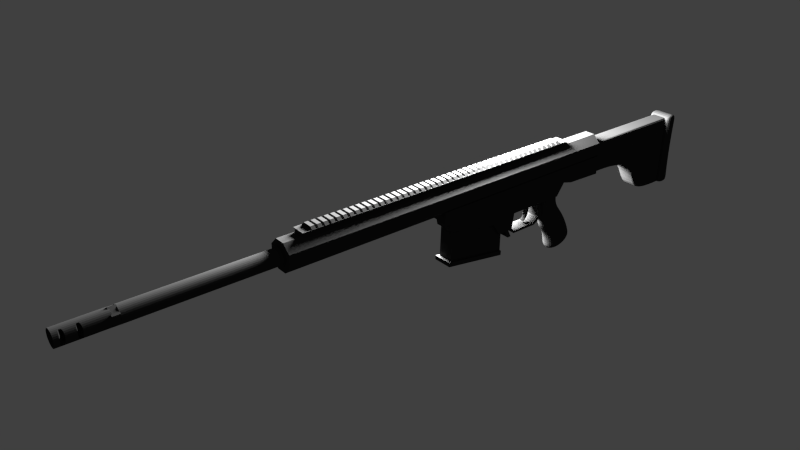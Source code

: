 # Source: m98b.blend  (saved by Blender 2.67.0; exported with 4.5.12 LTS)
import bpy
from mathutils import Matrix  # noqa: F401  (used for matrix-valued properties, if any)

bpy.ops.wm.read_factory_settings(use_empty=True)
scene = bpy.context.scene
scene.name = 'Scene'

# ---- collections
col_collection_1 = bpy.data.collections.new('Collection 1'); scene.collection.children.link(col_collection_1)

# ---- materials (node trees are filled in below, after node groups)
mat_body = bpy.data.materials.new('Body')
mat_body.alpha_threshold = 0.0
mat_body.use_transparent_shadow = False
mat_body.diffuse_color = (0.03106, 0.03106, 0.03106, 1.0)
mat_body.roughness = 0.5
mat_body.specular_intensity = 0.3008
mat_body.line_color = (0.0, 0.0, 0.0, 1.0)

# ---- material node trees

# ---- world
world_world = bpy.data.worlds.new('World'); scene.world = world_world
world_world.color = (0.05088, 0.05088, 0.05088)
world_world.use_sun_shadow = False
world_world.sun_shadow_jitter_overblur = 0.0
world_world.cycles.sampling_method = 'MANUAL'
world_world.cycles.sample_map_resolution = 256

# ---- cameras
cam_camera = bpy.data.cameras.new('Camera')
cam_camera.clip_end = 100.0
cam_camera.lens = 35.0
cam_camera.sensor_width = 32.0
cam_camera.sensor_height = 18.0
cam_camera.ortho_scale = 7.314
cam_camera.dof.focus_distance = 0.0
cam_camera.dof.aperture_fstop = 128.0

# ---- lights
light_lamp = bpy.data.lights.new('Lamp', 'POINT')
light_lamp.transmission_factor = 0.0
light_lamp.cutoff_distance = 30.0
light_lamp.energy = 374.0
light_lamp.shadow_buffer_clip_start = 1.001
light_lamp.shadow_soft_size = 0.1
light_lamp.shadow_maximum_resolution = 0.006
light_lamp.use_absolute_resolution = True
light_lamp.cycles.use_multiple_importance_sampling = False

# ---- meshes
me_plane_005 = bpy.data.meshes.new('Plane.005')
me_plane_005.from_pydata([], [], [])
me_plane_005.use_remesh_preserve_volume = False
me_plane_005.use_remesh_preserve_attributes = False
me_plane_005.use_mirror_vertex_groups = False
me_plane_005.update()
me_plane_004 = bpy.data.meshes.new('Plane.004')
me_plane_004.from_pydata([], [], [])
me_plane_004.use_remesh_preserve_volume = False
me_plane_004.use_remesh_preserve_attributes = False
me_plane_004.use_mirror_vertex_groups = False
me_plane_004.update()
me_cube_010 = bpy.data.meshes.new('Cube.010')
me_cube_010.from_pydata([(-5.952, 2.765, -9.615), (-5.952, 4.602, -9.615), (-2.341, 0.8951, -2.292), (-2.341, -1.344, -2.292), (-5.952, 2.765, -8.19), (-5.952, 4.602, -8.19), (-2.952, 0.8951, -1.945), (-2.952, -1.344, -1.945), (-7.196, 3.639, -6.799), (-7.726, 3.639, -6.96), (-8.215, 3.639, -7.221), (-8.643, 3.639, -7.572), (-8.994, 3.639, -8.0), (-9.255, 3.639, -8.489), (-9.416, 3.639, -9.019), (-9.47, 3.639, -9.57), (-9.416, 3.639, -10.12), (-9.255, 3.639, -10.65), (-8.994, 3.639, -11.14), (-8.643, 3.639, -11.57), (-8.215, 3.639, -11.92), (-7.726, 3.639, -12.18), (-7.196, 3.639, -12.34), (-7.186, 3.746, -6.799), (-7.705, 3.85, -6.96), (-8.184, 3.945, -7.221), (-8.604, 4.028, -7.572), (-8.949, 4.097, -8.0), (-9.205, 4.148, -8.489), (-9.363, 4.179, -9.019), (-9.416, 4.19, -9.57), (-9.363, 4.179, -10.12), (-9.205, 4.148, -10.65), (-8.949, 4.097, -11.14), (-8.604, 4.028, -11.57), (-8.184, 3.945, -11.92), (-7.705, 3.85, -12.18), (-7.186, 3.746, -12.34), (-7.154, 3.85, -6.799), (-7.644, 4.052, -6.96), (-8.095, 4.239, -7.221), (-8.491, 4.403, -7.572), (-8.815, 4.538, -8.0), (-9.056, 4.637, -8.489), (-9.205, 4.699, -9.019), (-9.255, 4.72, -9.57), (-9.205, 4.699, -10.12), (-9.056, 4.637, -10.65), (-8.815, 4.538, -11.14), (-8.491, 4.403, -11.57), (-8.095, 4.239, -11.92), (-7.644, 4.052, -12.18), (-7.154, 3.85, -12.34), (-7.103, 3.945, -6.799), (-7.544, 4.239, -6.96), (-7.95, 4.511, -7.221), (-8.306, 4.749, -7.572), (-8.598, 4.944, -8.0), (-8.815, 5.089, -8.489), (-8.949, 5.178, -9.019), (-8.994, 5.208, -9.57), (-8.949, 5.178, -10.12), (-8.815, 5.089, -10.65), (-8.598, 4.944, -11.14), (-8.306, 4.749, -11.57), (-7.95, 4.511, -11.92), (-7.544, 4.239, -12.18), (-7.103, 3.945, -12.34), (-7.035, 4.028, -6.799), (-7.409, 4.403, -6.96), (-7.755, 4.749, -7.221), (-8.058, 5.051, -7.572), (-8.306, 5.3, -8.0), (-8.491, 5.484, -8.489), (-8.604, 5.598, -9.019), (-8.643, 5.636, -9.57), (-8.604, 5.598, -10.12), (-8.491, 5.484, -10.65), (-8.306, 5.3, -11.14), (-8.058, 5.051, -11.57), (-7.755, 4.749, -11.92), (-7.409, 4.403, -12.18), (-7.035, 4.028, -12.34), (-6.951, 4.097, -6.799), (-7.246, 4.538, -6.96), (-7.517, 4.944, -7.221), (-7.755, 5.3, -7.572), (-7.95, 5.592, -8.0), (-8.095, 5.809, -8.489), (-8.184, 5.943, -9.019), (-8.215, 5.988, -9.57), (-8.184, 5.943, -10.12), (-8.095, 5.809, -10.65), (-7.95, 5.592, -11.14), (-7.755, 5.3, -11.57), (-7.517, 4.944, -11.92), (-7.246, 4.538, -12.18), (-6.951, 4.097, -12.34), (-6.856, 4.148, -6.799), (-7.059, 4.638, -6.96), (-7.246, 5.089, -7.221), (-7.409, 5.484, -7.572), (-7.544, 5.809, -8.0), (-7.644, 6.05, -8.489), (-7.705, 6.199, -9.019), (-7.726, 6.249, -9.57), (-7.705, 6.199, -10.12), (-7.644, 6.05, -10.65), (-7.544, 5.809, -11.14), (-7.409, 5.484, -11.57), (-7.246, 5.089, -11.92), (-7.059, 4.637, -12.18), (-6.856, 4.148, -12.34), (-6.752, 4.179, -6.799), (-6.856, 4.699, -6.96), (-6.951, 5.178, -7.221), (-7.035, 5.598, -7.572), (-7.103, 5.943, -8.0), (-7.154, 6.199, -8.489), (-7.186, 6.356, -9.019), (-7.196, 6.41, -9.57), (-7.186, 6.356, -10.12), (-7.154, 6.199, -10.65), (-7.103, 5.943, -11.14), (-7.035, 5.598, -11.57), (-6.951, 5.178, -11.92), (-6.856, 4.699, -12.18), (-6.752, 4.179, -12.34), (-6.645, 4.19, -6.799), (-6.645, 4.72, -6.96), (-6.645, 5.208, -7.221), (-6.645, 5.636, -7.572), (-6.645, 5.988, -8.0), (-6.645, 6.249, -8.489), (-6.645, 6.41, -9.019), (-6.645, 6.464, -9.57), (-6.645, 6.41, -10.12), (-6.645, 6.249, -10.65), (-6.645, 5.988, -11.14), (-6.645, 5.636, -11.57), (-6.645, 5.208, -11.92), (-6.645, 4.72, -12.18), (-6.645, 4.19, -12.34), (-6.537, 4.179, -6.799), (-6.434, 4.699, -6.96), (-6.339, 5.178, -7.221), (-6.255, 5.598, -7.572), (-6.187, 5.943, -8.0), (-6.136, 6.199, -8.489), (-6.104, 6.356, -9.019), (-6.094, 6.41, -9.57), (-6.104, 6.356, -10.12), (-6.136, 6.199, -10.65), (-6.187, 5.943, -11.14), (-6.255, 5.598, -11.57), (-6.339, 5.178, -11.92), (-6.434, 4.699, -12.18), (-6.537, 4.179, -12.34), (-6.434, 4.148, -6.799), (-6.231, 4.637, -6.96), (-6.044, 5.089, -7.221), (-5.88, 5.484, -7.572), (-5.746, 5.809, -8.0), (-5.646, 6.05, -8.489), (-5.584, 6.199, -9.019), (-5.564, 6.249, -9.57), (-5.584, 6.199, -10.12), (-5.646, 6.05, -10.65), (-5.746, 5.809, -11.14), (-5.88, 5.484, -11.57), (-6.044, 5.089, -11.92), (-6.231, 4.637, -12.18), (-6.434, 4.148, -12.34), (-6.339, 4.097, -6.799), (-6.044, 4.538, -6.96), (-5.773, 4.944, -7.221), (-5.535, 5.3, -7.572), (-5.34, 5.592, -8.0), (-5.195, 5.809, -8.489), (-5.105, 5.943, -9.019), (-5.075, 5.988, -9.57), (-5.105, 5.943, -10.12), (-5.195, 5.809, -10.65), (-5.34, 5.592, -11.14), (-5.535, 5.3, -11.57), (-5.773, 4.944, -11.92), (-6.044, 4.538, -12.18), (-6.339, 4.097, -12.34), (-6.255, 4.028, -6.799), (-5.88, 4.403, -6.96), (-5.535, 4.749, -7.221), (-5.232, 5.051, -7.572), (-4.984, 5.3, -8.0), (-4.799, 5.484, -8.489), (-4.685, 5.598, -9.019), (-4.647, 5.636, -9.57), (-4.685, 5.598, -10.12), (-4.799, 5.484, -10.65), (-4.984, 5.3, -11.14), (-5.232, 5.051, -11.57), (-5.535, 4.749, -11.92), (-5.88, 4.403, -12.18), (-6.255, 4.028, -12.34), (-6.187, 3.945, -6.799), (-5.746, 4.239, -6.96), (-5.34, 4.511, -7.221), (-4.984, 4.749, -7.572), (-4.692, 4.944, -8.0), (-4.475, 5.089, -8.489), (-4.341, 5.178, -9.019), (-4.296, 5.208, -9.57), (-4.341, 5.178, -10.12), (-4.475, 5.089, -10.65), (-4.692, 4.944, -11.14), (-4.984, 4.749, -11.57), (-5.34, 4.511, -11.92), (-5.746, 4.239, -12.18), (-6.187, 3.945, -12.34), (-6.136, 3.85, -6.799), (-5.646, 4.052, -6.96), (-5.195, 4.239, -7.221), (-4.799, 4.403, -7.572), (-4.475, 4.538, -8.0), (-4.233, 4.637, -8.489), (-4.085, 4.699, -9.019), (-4.035, 4.72, -9.57), (-4.085, 4.699, -10.12), (-4.233, 4.637, -10.65), (-4.475, 4.538, -11.14), (-4.799, 4.403, -11.57), (-5.195, 4.239, -11.92), (-5.646, 4.052, -12.18), (-6.136, 3.85, -12.34), (-6.104, 3.746, -6.799), (-5.584, 3.85, -6.96), (-5.105, 3.945, -7.221), (-4.685, 4.028, -7.572), (-4.341, 4.097, -8.0), (-4.085, 4.148, -8.489), (-3.927, 4.179, -9.019), (-3.874, 4.19, -9.57), (-3.927, 4.179, -10.12), (-4.085, 4.148, -10.65), (-4.341, 4.097, -11.14), (-4.685, 4.028, -11.57), (-5.105, 3.945, -11.92), (-5.584, 3.85, -12.18), (-6.104, 3.746, -12.34), (-6.094, 3.639, -6.799), (-5.564, 3.639, -6.96), (-5.075, 3.639, -7.221), (-4.647, 3.639, -7.572), (-4.296, 3.639, -8.0), (-4.035, 3.639, -8.489), (-3.874, 3.639, -9.019), (-3.82, 3.639, -9.57), (-3.874, 3.639, -10.12), (-4.035, 3.639, -10.65), (-4.296, 3.639, -11.14), (-4.647, 3.639, -11.57), (-5.075, 3.639, -11.92), (-5.564, 3.639, -12.18), (-6.094, 3.639, -12.34), (-6.104, 3.531, -6.799), (-5.584, 3.428, -6.96), (-5.105, 3.332, -7.221), (-4.685, 3.249, -7.572), (-4.341, 3.18, -8.0), (-4.085, 3.129, -8.489), (-3.927, 3.098, -9.019), (-3.874, 3.087, -9.57), (-3.927, 3.098, -10.12), (-4.085, 3.129, -10.65), (-4.341, 3.18, -11.14), (-4.685, 3.249, -11.57), (-5.105, 3.332, -11.92), (-5.584, 3.428, -12.18), (-6.104, 3.531, -12.34), (-6.136, 3.428, -6.799), (-5.646, 3.225, -6.96), (-5.195, 3.038, -7.221), (-4.799, 2.874, -7.572), (-4.475, 2.74, -8.0), (-4.233, 2.64, -8.489), (-4.085, 2.578, -9.019), (-4.035, 2.557, -9.57), (-4.085, 2.578, -10.12), (-4.233, 2.64, -10.65), (-4.475, 2.74, -11.14), (-4.799, 2.874, -11.57), (-5.195, 3.038, -11.92), (-5.646, 3.225, -12.18), (-6.136, 3.428, -12.34), (-6.187, 3.332, -6.799), (-5.746, 3.038, -6.96), (-5.34, 2.767, -7.221), (-4.984, 2.529, -7.572), (-4.692, 2.333, -8.0), (-4.475, 2.188, -8.489), (-4.341, 2.099, -9.019), (-4.296, 2.069, -9.57), (-4.341, 2.099, -10.12), (-4.475, 2.188, -10.65), (-4.692, 2.333, -11.14), (-4.984, 2.529, -11.57), (-5.34, 2.767, -11.92), (-5.746, 3.038, -12.18), (-6.187, 3.332, -12.34), (-6.255, 3.249, -6.799), (-5.88, 2.874, -6.96), (-5.535, 2.529, -7.221), (-5.232, 2.226, -7.572), (-4.984, 1.977, -8.0), (-4.799, 1.793, -8.489), (-4.685, 1.679, -9.019), (-4.647, 1.641, -9.57), (-4.685, 1.679, -10.12), (-4.799, 1.793, -10.65), (-4.984, 1.977, -11.14), (-5.232, 2.226, -11.57), (-5.535, 2.529, -11.92), (-5.88, 2.874, -12.18), (-6.255, 3.249, -12.34), (-6.339, 3.18, -6.799), (-6.044, 2.74, -6.96), (-5.773, 2.333, -7.221), (-5.535, 1.977, -7.572), (-5.34, 1.685, -8.0), (-5.195, 1.468, -8.489), (-5.105, 1.335, -9.019), (-5.075, 1.289, -9.57), (-5.105, 1.335, -10.12), (-5.195, 1.468, -10.65), (-5.34, 1.685, -11.14), (-5.535, 1.977, -11.57), (-5.773, 2.333, -11.92), (-6.044, 2.74, -12.18), (-6.339, 3.18, -12.34), (-6.645, 3.639, -12.4), (-6.434, 3.129, -6.799), (-6.231, 2.64, -6.96), (-6.044, 2.188, -7.221), (-5.88, 1.793, -7.572), (-5.746, 1.468, -8.0), (-5.646, 1.227, -8.489), (-5.584, 1.078, -9.019), (-5.564, 1.028, -9.57), (-5.584, 1.078, -10.12), (-5.646, 1.227, -10.65), (-5.746, 1.468, -11.14), (-5.88, 1.793, -11.57), (-6.044, 2.188, -11.92), (-6.231, 2.64, -12.18), (-6.434, 3.129, -12.34), (-6.537, 3.098, -6.799), (-6.434, 2.578, -6.96), (-6.339, 2.099, -7.221), (-6.255, 1.679, -7.572), (-6.187, 1.335, -8.0), (-6.136, 1.078, -8.489), (-6.104, 0.9208, -9.019), (-6.094, 0.8675, -9.57), (-6.104, 0.9208, -10.12), (-6.136, 1.078, -10.65), (-6.187, 1.335, -11.14), (-6.255, 1.679, -11.57), (-6.339, 2.099, -11.92), (-6.434, 2.578, -12.18), (-6.537, 3.098, -12.34), (-6.645, 3.087, -6.799), (-6.645, 2.557, -6.96), (-6.645, 2.069, -7.221), (-6.645, 1.641, -7.572), (-6.645, 1.289, -8.0), (-6.645, 1.028, -8.489), (-6.645, 0.8675, -9.019), (-6.645, 0.8132, -9.57), (-6.645, 0.8675, -10.12), (-6.645, 1.028, -10.65), (-6.645, 1.289, -11.14), (-6.645, 1.641, -11.57), (-6.645, 2.069, -11.92), (-6.645, 2.557, -12.18), (-6.645, 3.087, -12.34), (-6.752, 3.098, -6.799), (-6.856, 2.578, -6.96), (-6.951, 2.099, -7.221), (-7.035, 1.679, -7.572), (-7.103, 1.335, -8.0), (-7.154, 1.078, -8.489), (-7.186, 0.9208, -9.019), (-7.196, 0.8675, -9.57), (-7.186, 0.9208, -10.12), (-7.154, 1.078, -10.65), (-7.103, 1.335, -11.14), (-7.035, 1.679, -11.57), (-6.951, 2.099, -11.92), (-6.856, 2.578, -12.18), (-6.752, 3.098, -12.34), (-6.856, 3.129, -6.799), (-7.059, 2.64, -6.96), (-7.246, 2.188, -7.221), (-7.409, 1.793, -7.572), (-7.544, 1.468, -8.0), (-7.644, 1.227, -8.489), (-7.705, 1.078, -9.019), (-7.726, 1.028, -9.57), (-7.705, 1.078, -10.12), (-7.644, 1.227, -10.65), (-7.544, 1.468, -11.14), (-7.409, 1.793, -11.57), (-7.246, 2.188, -11.92), (-7.059, 2.64, -12.18), (-6.856, 3.129, -12.34), (-6.951, 3.18, -6.799), (-7.246, 2.74, -6.96), (-7.517, 2.333, -7.221), (-7.755, 1.977, -7.572), (-7.95, 1.685, -8.0), (-8.095, 1.468, -8.489), (-8.184, 1.335, -9.019), (-8.215, 1.289, -9.57), (-8.184, 1.335, -10.12), (-8.095, 1.468, -10.65), (-7.95, 1.685, -11.14), (-7.755, 1.977, -11.57), (-7.517, 2.333, -11.92), (-7.246, 2.74, -12.18), (-6.951, 3.18, -12.34), (-7.035, 3.249, -6.799), (-7.409, 2.874, -6.96), (-7.755, 2.529, -7.221), (-8.058, 2.226, -7.572), (-8.306, 1.977, -8.0), (-8.491, 1.793, -8.489), (-8.604, 1.679, -9.019), (-8.643, 1.641, -9.57), (-8.604, 1.679, -10.12), (-8.491, 1.793, -10.65), (-8.306, 1.977, -11.14), (-8.058, 2.226, -11.57), (-7.755, 2.529, -11.92), (-7.409, 2.874, -12.18), (-7.035, 3.249, -12.34), (-6.645, 3.639, -6.744), (-7.103, 3.332, -6.799), (-7.544, 3.038, -6.96), (-7.95, 2.767, -7.221), (-8.306, 2.529, -7.572), (-8.598, 2.333, -8.0), (-8.815, 2.188, -8.489), (-8.949, 2.099, -9.019), (-8.994, 2.069, -9.57), (-8.949, 2.099, -10.12), (-8.815, 2.188, -10.65), (-8.598, 2.333, -11.14), (-8.306, 2.529, -11.57), (-7.95, 2.767, -11.92), (-7.544, 3.038, -12.18), (-7.103, 3.332, -12.34), (-7.154, 3.428, -6.799), (-7.644, 3.225, -6.96), (-8.095, 3.038, -7.221), (-8.491, 2.874, -7.572), (-8.815, 2.74, -8.0), (-9.056, 2.64, -8.489), (-9.205, 2.578, -9.019), (-9.255, 2.557, -9.57), (-9.205, 2.578, -10.12), (-9.056, 2.64, -10.65), (-8.815, 2.74, -11.14), (-8.491, 2.874, -11.57), (-8.095, 3.038, -11.92), (-7.644, 3.225, -12.18), (-7.154, 3.428, -12.34), (-7.186, 3.531, -6.799), (-7.705, 3.428, -6.96), (-8.184, 3.332, -7.221), (-8.604, 3.249, -7.572), (-8.949, 3.18, -8.0), (-9.205, 3.129, -8.489), (-9.363, 3.098, -9.019), (-9.416, 3.087, -9.57), (-9.363, 3.098, -10.12), (-9.205, 3.129, -10.65), (-8.949, 3.18, -11.14), (-8.604, 3.249, -11.57), (-8.184, 3.332, -11.92), (-7.705, 3.428, -12.18), (-7.186, 3.531, -12.34)], [], [(4, 5, 1, 0), (5, 6, 2, 1), (6, 7, 3, 2), (7, 4, 0, 3), (0, 1, 2, 3), (7, 6, 5, 4), (20, 19, 34, 35), (14, 13, 28, 29), (21, 20, 35, 36), (15, 14, 29, 30), (9, 8, 23, 24), (22, 21, 36, 37), (16, 15, 30, 31), (10, 9, 24, 25), (17, 16, 31, 32), (11, 10, 25, 26), (18, 17, 32, 33), (12, 11, 26, 27), (19, 18, 33, 34), (13, 12, 27, 28), (25, 24, 39, 40), (32, 31, 46, 47), (26, 25, 40, 41), (33, 32, 47, 48), (27, 26, 41, 42), (34, 33, 48, 49), (28, 27, 42, 43), (35, 34, 49, 50), (29, 28, 43, 44), (36, 35, 50, 51), (30, 29, 44, 45), (24, 23, 38, 39), (37, 36, 51, 52), (31, 30, 45, 46), (44, 43, 58, 59), (51, 50, 65, 66), (45, 44, 59, 60), (39, 38, 53, 54), (52, 51, 66, 67), (46, 45, 60, 61), (40, 39, 54, 55), (47, 46, 61, 62), (41, 40, 55, 56), (48, 47, 62, 63), (42, 41, 56, 57), (49, 48, 63, 64), (43, 42, 57, 58), (50, 49, 64, 65), (63, 62, 77, 78), (57, 56, 71, 72), (64, 63, 78, 79), (58, 57, 72, 73), (65, 64, 79, 80), (59, 58, 73, 74), (66, 65, 80, 81), (60, 59, 74, 75), (54, 53, 68, 69), (67, 66, 81, 82), (61, 60, 75, 76), (55, 54, 69, 70), (62, 61, 76, 77), (56, 55, 70, 71), (82, 81, 96, 97), (76, 75, 90, 91), (70, 69, 84, 85), (77, 76, 91, 92), (71, 70, 85, 86), (78, 77, 92, 93), (72, 71, 86, 87), (79, 78, 93, 94), (73, 72, 87, 88), (80, 79, 94, 95), (74, 73, 88, 89), (81, 80, 95, 96), (75, 74, 89, 90), (69, 68, 83, 84), (95, 94, 109, 110), (89, 88, 103, 104), (96, 95, 110, 111), (90, 89, 104, 105), (84, 83, 98, 99), (97, 96, 111, 112), (91, 90, 105, 106), (85, 84, 99, 100), (92, 91, 106, 107), (86, 85, 100, 101), (93, 92, 107, 108), (87, 86, 101, 102), (94, 93, 108, 109), (88, 87, 102, 103), (108, 107, 122, 123), (102, 101, 116, 117), (109, 108, 123, 124), (103, 102, 117, 118), (110, 109, 124, 125), (104, 103, 118, 119), (111, 110, 125, 126), (105, 104, 119, 120), (99, 98, 113, 114), (112, 111, 126, 127), (106, 105, 120, 121), (100, 99, 114, 115), (107, 106, 121, 122), (101, 100, 115, 116), (127, 126, 141, 142), (121, 120, 135, 136), (115, 114, 129, 130), (122, 121, 136, 137), (116, 115, 130, 131), (123, 122, 137, 138), (117, 116, 131, 132), (124, 123, 138, 139), (118, 117, 132, 133), (125, 124, 139, 140), (119, 118, 133, 134), (126, 125, 140, 141), (120, 119, 134, 135), (114, 113, 128, 129), (140, 139, 154, 155), (134, 133, 148, 149), (141, 140, 155, 156), (135, 134, 149, 150), (129, 128, 143, 144), (142, 141, 156, 157), (136, 135, 150, 151), (130, 129, 144, 145), (137, 136, 151, 152), (131, 130, 145, 146), (138, 137, 152, 153), (132, 131, 146, 147), (139, 138, 153, 154), (133, 132, 147, 148), (153, 152, 167, 168), (147, 146, 161, 162), (154, 153, 168, 169), (148, 147, 162, 163), (155, 154, 169, 170), (149, 148, 163, 164), (156, 155, 170, 171), (150, 149, 164, 165), (144, 143, 158, 159), (157, 156, 171, 172), (151, 150, 165, 166), (145, 144, 159, 160), (152, 151, 166, 167), (146, 145, 160, 161), (159, 158, 173, 174), (172, 171, 186, 187), (166, 165, 180, 181), (160, 159, 174, 175), (167, 166, 181, 182), (161, 160, 175, 176), (168, 167, 182, 183), (162, 161, 176, 177), (169, 168, 183, 184), (163, 162, 177, 178), (170, 169, 184, 185), (164, 163, 178, 179), (171, 170, 185, 186), (165, 164, 179, 180), (178, 177, 192, 193), (185, 184, 199, 200), (179, 178, 193, 194), (186, 185, 200, 201), (180, 179, 194, 195), (174, 173, 188, 189), (187, 186, 201, 202), (181, 180, 195, 196), (175, 174, 189, 190), (182, 181, 196, 197), (176, 175, 190, 191), (183, 182, 197, 198), (177, 176, 191, 192), (184, 183, 198, 199), (197, 196, 211, 212), (191, 190, 205, 206), (198, 197, 212, 213), (192, 191, 206, 207), (199, 198, 213, 214), (193, 192, 207, 208), (200, 199, 214, 215), (194, 193, 208, 209), (201, 200, 215, 216), (195, 194, 209, 210), (189, 188, 203, 204), (202, 201, 216, 217), (196, 195, 210, 211), (190, 189, 204, 205), (216, 215, 230, 231), (210, 209, 224, 225), (204, 203, 218, 219), (217, 216, 231, 232), (211, 210, 225, 226), (205, 204, 219, 220), (212, 211, 226, 227), (206, 205, 220, 221), (213, 212, 227, 228), (207, 206, 221, 222), (214, 213, 228, 229), (208, 207, 222, 223), (215, 214, 229, 230), (209, 208, 223, 224), (229, 228, 243, 244), (223, 222, 237, 238), (230, 229, 244, 245), (224, 223, 238, 239), (231, 230, 245, 246), (225, 224, 239, 240), (219, 218, 233, 234), (232, 231, 246, 247), (226, 225, 240, 241), (220, 219, 234, 235), (227, 226, 241, 242), (221, 220, 235, 236), (228, 227, 242, 243), (222, 221, 236, 237), (242, 241, 256, 257), (236, 235, 250, 251), (243, 242, 257, 258), (237, 236, 251, 252), (244, 243, 258, 259), (238, 237, 252, 253), (245, 244, 259, 260), (239, 238, 253, 254), (246, 245, 260, 261), (240, 239, 254, 255), (234, 233, 248, 249), (247, 246, 261, 262), (241, 240, 255, 256), (235, 234, 249, 250), (261, 260, 275, 276), (255, 254, 269, 270), (249, 248, 263, 264), (262, 261, 276, 277), (256, 255, 270, 271), (250, 249, 264, 265), (257, 256, 271, 272), (251, 250, 265, 266), (258, 257, 272, 273), (252, 251, 266, 267), (259, 258, 273, 274), (253, 252, 267, 268), (260, 259, 274, 275), (254, 253, 268, 269), (274, 273, 288, 289), (268, 267, 282, 283), (275, 274, 289, 290), (269, 268, 283, 284), (276, 275, 290, 291), (270, 269, 284, 285), (264, 263, 278, 279), (277, 276, 291, 292), (271, 270, 285, 286), (265, 264, 279, 280), (272, 271, 286, 287), (266, 265, 280, 281), (273, 272, 287, 288), (267, 266, 281, 282), (287, 286, 301, 302), (281, 280, 295, 296), (288, 287, 302, 303), (282, 281, 296, 297), (289, 288, 303, 304), (283, 282, 297, 298), (290, 289, 304, 305), (284, 283, 298, 299), (291, 290, 305, 306), (285, 284, 299, 300), (279, 278, 293, 294), (292, 291, 306, 307), (286, 285, 300, 301), (280, 279, 294, 295), (306, 305, 320, 321), (300, 299, 314, 315), (294, 293, 308, 309), (307, 306, 321, 322), (301, 300, 315, 316), (295, 294, 309, 310), (302, 301, 316, 317), (296, 295, 310, 311), (303, 302, 317, 318), (297, 296, 311, 312), (304, 303, 318, 319), (298, 297, 312, 313), (305, 304, 319, 320), (299, 298, 313, 314), (312, 311, 326, 327), (319, 318, 333, 334), (313, 312, 327, 328), (320, 319, 334, 335), (314, 313, 328, 329), (321, 320, 335, 336), (315, 314, 329, 330), (309, 308, 323, 324), (322, 321, 336, 337), (316, 315, 330, 331), (310, 309, 324, 325), (317, 316, 331, 332), (311, 310, 325, 326), (318, 317, 332, 333), (331, 330, 346, 347), (325, 324, 340, 341), (332, 331, 347, 348), (326, 325, 341, 342), (333, 332, 348, 349), (327, 326, 342, 343), (334, 333, 349, 350), (328, 327, 343, 344), (335, 334, 350, 351), (329, 328, 344, 345), (336, 335, 351, 352), (330, 329, 345, 346), (324, 323, 339, 340), (337, 336, 352, 353), (351, 350, 365, 366), (345, 344, 359, 360), (352, 351, 366, 367), (346, 345, 360, 361), (340, 339, 354, 355), (353, 352, 367, 368), (347, 346, 361, 362), (341, 340, 355, 356), (348, 347, 362, 363), (342, 341, 356, 357), (349, 348, 363, 364), (343, 342, 357, 358), (350, 349, 364, 365), (344, 343, 358, 359), (364, 363, 378, 379), (358, 357, 372, 373), (365, 364, 379, 380), (359, 358, 373, 374), (366, 365, 380, 381), (360, 359, 374, 375), (367, 366, 381, 382), (361, 360, 375, 376), (355, 354, 369, 370), (368, 367, 382, 383), (362, 361, 376, 377), (356, 355, 370, 371), (363, 362, 377, 378), (357, 356, 371, 372), (383, 382, 397, 398), (377, 376, 391, 392), (371, 370, 385, 386), (378, 377, 392, 393), (372, 371, 386, 387), (379, 378, 393, 394), (373, 372, 387, 388), (380, 379, 394, 395), (374, 373, 388, 389), (381, 380, 395, 396), (375, 374, 389, 390), (382, 381, 396, 397), (376, 375, 390, 391), (370, 369, 384, 385), (396, 395, 410, 411), (390, 389, 404, 405), (397, 396, 411, 412), (391, 390, 405, 406), (385, 384, 399, 400), (398, 397, 412, 413), (392, 391, 406, 407), (386, 385, 400, 401), (393, 392, 407, 408), (387, 386, 401, 402), (394, 393, 408, 409), (388, 387, 402, 403), (395, 394, 409, 410), (389, 388, 403, 404), (409, 408, 423, 424), (403, 402, 417, 418), (410, 409, 424, 425), (404, 403, 418, 419), (411, 410, 425, 426), (405, 404, 419, 420), (412, 411, 426, 427), (406, 405, 420, 421), (400, 399, 414, 415), (413, 412, 427, 428), (407, 406, 421, 422), (401, 400, 415, 416), (408, 407, 422, 423), (402, 401, 416, 417), (428, 427, 442, 443), (422, 421, 436, 437), (416, 415, 430, 431), (423, 422, 437, 438), (417, 416, 431, 432), (424, 423, 438, 439), (418, 417, 432, 433), (425, 424, 439, 440), (419, 418, 433, 434), (426, 425, 440, 441), (420, 419, 434, 435), (427, 426, 441, 442), (421, 420, 435, 436), (415, 414, 429, 430), (441, 440, 456, 457), (435, 434, 450, 451), (442, 441, 457, 458), (436, 435, 451, 452), (430, 429, 445, 446), (443, 442, 458, 459), (437, 436, 452, 453), (431, 430, 446, 447), (438, 437, 453, 454), (432, 431, 447, 448), (439, 438, 454, 455), (433, 432, 448, 449), (440, 439, 455, 456), (434, 433, 449, 450), (448, 447, 462, 463), (455, 454, 469, 470), (449, 448, 463, 464), (456, 455, 470, 471), (450, 449, 464, 465), (457, 456, 471, 472), (451, 450, 465, 466), (458, 457, 472, 473), (452, 451, 466, 467), (446, 445, 460, 461), (459, 458, 473, 474), (453, 452, 467, 468), (447, 446, 461, 462), (454, 453, 468, 469), (467, 466, 481, 482), (461, 460, 475, 476), (474, 473, 488, 489), (468, 467, 482, 483), (462, 461, 476, 477), (469, 468, 483, 484), (463, 462, 477, 478), (470, 469, 484, 485), (464, 463, 478, 479), (471, 470, 485, 486), (465, 464, 479, 480), (472, 471, 486, 487), (466, 465, 480, 481), (473, 472, 487, 488), (8, 444, 23), (338, 22, 37), (338, 37, 52), (23, 444, 38), (38, 444, 53), (338, 52, 67), (53, 444, 68), (338, 67, 82), (338, 82, 97), (68, 444, 83), (83, 444, 98), (338, 97, 112), (98, 444, 113), (338, 112, 127), (338, 127, 142), (113, 444, 128), (128, 444, 143), (338, 142, 157), (143, 444, 158), (338, 157, 172), (338, 172, 187), (158, 444, 173), (173, 444, 188), (338, 187, 202), (188, 444, 203), (338, 202, 217), (338, 217, 232), (203, 444, 218), (218, 444, 233), (338, 232, 247), (338, 247, 262), (233, 444, 248), (338, 262, 277), (248, 444, 263), (263, 444, 278), (338, 277, 292), (338, 292, 307), (278, 444, 293), (293, 444, 308), (338, 307, 322), (308, 444, 323), (338, 322, 337), (338, 337, 353), (323, 444, 339), (339, 444, 354), (338, 353, 368), (354, 444, 369), (338, 368, 383), (338, 383, 398), (369, 444, 384), (384, 444, 399), (338, 398, 413), (399, 444, 414), (338, 413, 428), (338, 428, 443), (414, 444, 429), (429, 444, 445), (338, 443, 459), (445, 444, 460), (338, 459, 474), (338, 474, 489), (460, 444, 475), (480, 479, 12, 13), (487, 486, 19, 20), (481, 480, 13, 14), (475, 444, 8), (488, 487, 20, 21), (482, 481, 14, 15), (476, 475, 8, 9), (489, 488, 21, 22), (483, 482, 15, 16), (477, 476, 9, 10), (338, 489, 22), (484, 483, 16, 17), (478, 477, 10, 11), (485, 484, 17, 18), (479, 478, 11, 12), (486, 485, 18, 19)])
me_cube_010.materials.append(mat_body)
me_cube_010.use_remesh_preserve_volume = False
me_cube_010.use_remesh_preserve_attributes = False
me_cube_010.use_mirror_vertex_groups = False
me_cube_010.update()
me_plane_003 = bpy.data.meshes.new('Plane.003')
me_plane_003.from_pydata([], [], [])
me_plane_003.use_remesh_preserve_volume = False
me_plane_003.use_remesh_preserve_attributes = False
me_plane_003.use_mirror_vertex_groups = False
me_plane_003.update()
me_plane_002 = bpy.data.meshes.new('Plane.002')
me_plane_002.from_pydata([], [], [])
me_plane_002.use_remesh_preserve_volume = False
me_plane_002.use_remesh_preserve_attributes = False
me_plane_002.use_mirror_vertex_groups = False
me_plane_002.update()
me_plane_001 = bpy.data.meshes.new('Plane.001')
me_plane_001.from_pydata([], [], [])
me_plane_001.use_remesh_preserve_volume = False
me_plane_001.use_remesh_preserve_attributes = False
me_plane_001.use_mirror_vertex_groups = False
me_plane_001.update()
me_plane = bpy.data.meshes.new('Plane')
me_plane.from_pydata([], [], [])
me_plane.use_remesh_preserve_volume = False
me_plane.use_remesh_preserve_attributes = False
me_plane.use_mirror_vertex_groups = False
me_plane.update()
me_cube_009 = bpy.data.meshes.new('Cube.009')
me_cube_009.from_pydata([], [], [])
me_cube_009.use_remesh_preserve_volume = False
me_cube_009.use_remesh_preserve_attributes = False
me_cube_009.use_mirror_vertex_groups = False
me_cube_009.update()
me_cylinder_004 = bpy.data.meshes.new('Cylinder.004')
me_cylinder_004.from_pydata([(-0.1938, -208.1, -0.5482), (-0.1938, -208.1, 1.452), (0.00129, -208.2, -0.5482), (0.00129, -208.2, 1.452), (0.1889, -208.2, -0.5482), (0.1889, -208.2, 1.452), (0.3618, -208.2, -0.5482), (0.3618, -208.2, 1.452), (0.5133, -208.2, -0.5482), (0.5133, -208.2, 1.452), (0.6377, -208.3, -0.5482), (0.6377, -208.3, 1.452), (0.7301, -208.5, -0.5482), (0.7301, -208.5, 1.452), (0.787, -208.8, -0.5482), (0.787, -208.8, 1.452), (0.8062, -209.1, -0.5482), (0.8062, -209.1, 1.452), (0.787, -209.5, -0.5482), (0.787, -209.5, 1.452), (0.7301, -209.8, -0.5482), (0.7301, -209.8, 1.452), (0.6377, -210.0, -0.5482), (0.6377, -210.0, 1.452), (0.5133, -210.1, -0.5482), (0.5133, -210.1, 1.452), (0.3618, -210.1, -0.5482), (0.3618, -210.1, 1.452), (0.1889, -210.1, -0.5482), (0.1889, -210.1, 1.452), (0.00129, -210.1, -0.5482), (0.00129, -210.1, 1.452), (-0.1938, -210.1, -0.5482), (-0.1938, -210.1, 1.452), (-0.3889, -210.2, -0.5482), (-0.3889, -210.2, 1.452), (-0.5765, -210.1, -0.5482), (-0.5765, -210.1, 1.452), (-0.7494, -210.1, -0.5482), (-0.7494, -210.1, 1.452), (-0.9009, -210.1, -0.5482), (-0.9009, -210.1, 1.452), (-1.025, -210.0, -0.5482), (-1.025, -210.0, 1.452), (-1.118, -209.9, -0.5482), (-1.118, -209.9, 1.452), (-1.175, -209.6, -0.5482), (-1.175, -209.6, 1.452), (-1.194, -209.1, -0.5482), (-1.194, -209.1, 1.452), (-1.175, -208.6, -0.5482), (-1.175, -208.6, 1.452), (-1.118, -208.4, -0.5482), (-1.118, -208.4, 1.452), (-1.025, -208.3, -0.5482), (-1.025, -208.3, 1.452), (-0.9009, -208.2, -0.5482), (-0.9009, -208.2, 1.452), (-0.7494, -208.2, -0.5482), (-0.7494, -208.2, 1.452), (-0.5765, -208.1, -0.5482), (-0.5765, -208.1, 1.452), (-0.3889, -208.1, -0.5482), (-0.3889, -208.1, 1.452), (-0.1938, -214.3, -0.5482), (-0.1938, -214.3, 1.452), (0.001289, -214.3, -0.5482), (0.001289, -214.3, 1.452), (0.1889, -214.3, -0.5482), (0.1889, -214.3, 1.452), (0.3618, -214.3, -0.5482), (0.3618, -214.3, 1.452), (0.5133, -214.3, -0.5482), (0.5133, -214.3, 1.452), (0.6377, -214.4, -0.5482), (0.6377, -214.4, 1.452), (0.7301, -214.6, -0.5482), (0.7301, -214.6, 1.452), (0.787, -214.9, -0.5482), (0.787, -214.9, 1.452), (0.8062, -215.3, -0.5482), (0.8062, -215.3, 1.452), (0.787, -215.7, -0.5482), (0.787, -215.7, 1.452), (0.7301, -215.9, -0.5482), (0.7301, -215.9, 1.452), (0.6377, -216.1, -0.5482), (0.6377, -216.1, 1.452), (0.5133, -216.3, -0.5482), (0.5133, -216.3, 1.452), (0.3618, -216.3, -0.5482), (0.3618, -216.3, 1.452), (0.1889, -216.3, -0.5482), (0.1889, -216.3, 1.452), (0.001289, -216.3, -0.5482), (0.001289, -216.3, 1.452), (-0.1938, -216.3, -0.5482), (-0.1938, -216.3, 1.452), (-0.3889, -216.3, -0.5482), (-0.3889, -216.3, 1.452), (-0.5765, -216.3, -0.5482), (-0.5765, -216.3, 1.452), (-0.7494, -216.2, -0.5482), (-0.7494, -216.2, 1.452), (-0.9009, -216.2, -0.5482), (-0.9009, -216.2, 1.452), (-1.025, -216.1, -0.5482), (-1.025, -216.1, 1.452), (-1.118, -216.1, -0.5482), (-1.118, -216.1, 1.452), (-1.175, -215.8, -0.5482), (-1.175, -215.8, 1.452), (-1.194, -215.3, -0.5482), (-1.194, -215.3, 1.452), (-1.175, -214.8, -0.5482), (-1.175, -214.8, 1.452), (-1.118, -214.5, -0.5482), (-1.118, -214.5, 1.452), (-1.025, -214.4, -0.5482), (-1.025, -214.4, 1.452), (-0.9009, -214.4, -0.5482), (-0.9009, -214.4, 1.452), (-0.7494, -214.3, -0.5482), (-0.7494, -214.3, 1.452), (-0.5765, -214.3, -0.5482), (-0.5765, -214.3, 1.452), (-0.3889, -214.3, -0.5482), (-0.3889, -214.3, 1.452)], [], [(0, 1, 3, 2), (2, 3, 5, 4), (4, 5, 7, 6), (6, 7, 9, 8), (8, 9, 11, 10), (10, 11, 13, 12), (12, 13, 15, 14), (14, 15, 17, 16), (16, 17, 19, 18), (18, 19, 21, 20), (20, 21, 23, 22), (22, 23, 25, 24), (24, 25, 27, 26), (26, 27, 29, 28), (28, 29, 31, 30), (30, 31, 33, 32), (32, 33, 35, 34), (34, 35, 37, 36), (36, 37, 39, 38), (38, 39, 41, 40), (40, 41, 43, 42), (42, 43, 45, 44), (44, 45, 47, 46), (46, 47, 49, 48), (48, 49, 51, 50), (50, 51, 53, 52), (52, 53, 55, 54), (54, 55, 57, 56), (56, 57, 59, 58), (58, 59, 61, 60), (3, 1, 63, 61, 59, 57, 55, 53, 51, 49, 47, 45, 43, 41, 39, 37, 35, 33, 31, 29, 27, 25, 23, 21, 19, 17, 15, 13, 11, 9, 7, 5), (62, 63, 1, 0), (60, 61, 63, 62), (0, 2, 4, 6, 8, 10, 12, 14, 16, 18, 20, 22, 24, 26, 28, 30, 32, 34, 36, 38, 40, 42, 44, 46, 48, 50, 52, 54, 56, 58, 60, 62), (64, 65, 67, 66), (66, 67, 69, 68), (68, 69, 71, 70), (70, 71, 73, 72), (72, 73, 75, 74), (74, 75, 77, 76), (76, 77, 79, 78), (78, 79, 81, 80), (80, 81, 83, 82), (82, 83, 85, 84), (84, 85, 87, 86), (86, 87, 89, 88), (88, 89, 91, 90), (90, 91, 93, 92), (92, 93, 95, 94), (94, 95, 97, 96), (96, 97, 99, 98), (98, 99, 101, 100), (100, 101, 103, 102), (102, 103, 105, 104), (104, 105, 107, 106), (106, 107, 109, 108), (108, 109, 111, 110), (110, 111, 113, 112), (112, 113, 115, 114), (114, 115, 117, 116), (116, 117, 119, 118), (118, 119, 121, 120), (120, 121, 123, 122), (122, 123, 125, 124), (67, 65, 127, 125, 123, 121, 119, 117, 115, 113, 111, 109, 107, 105, 103, 101, 99, 97, 95, 93, 91, 89, 87, 85, 83, 81, 79, 77, 75, 73, 71, 69), (126, 127, 65, 64), (124, 125, 127, 126), (64, 66, 68, 70, 72, 74, 76, 78, 80, 82, 84, 86, 88, 90, 92, 94, 96, 98, 100, 102, 104, 106, 108, 110, 112, 114, 116, 118, 120, 122, 124, 126)])
me_cylinder_004.use_remesh_preserve_volume = False
me_cylinder_004.use_remesh_preserve_attributes = False
me_cylinder_004.use_mirror_vertex_groups = False
me_cylinder_004.update()
me_cube_007 = bpy.data.meshes.new('Cube.007')
me_cube_007.from_pydata([(-0.7485, -1.0, -0.7391), (-0.7485, 1.944, -0.7391), (0.7485, 1.944, -0.7391), (0.7485, -1.0, -0.7391), (-1.0, -1.0, 1.0), (-1.0, 1.944, 1.0), (1.0, 1.944, 1.0), (1.0, -1.0, 1.0), (-0.6656, 1.944, 0.4545), (-0.6656, -1.0, 0.4545), (0.6656, 1.944, 0.4545), (0.6656, -1.0, 0.4545)], [], [(9, 8, 1, 0), (8, 10, 2, 1), (10, 11, 3, 2), (11, 9, 0, 3), (0, 1, 2, 3), (7, 6, 5, 4), (4, 5, 8, 9), (5, 6, 10, 8), (6, 7, 11, 10), (7, 4, 9, 11)])
me_cube_007.materials.append(mat_body)
me_cube_007.use_remesh_preserve_volume = False
me_cube_007.use_remesh_preserve_attributes = False
me_cube_007.use_mirror_vertex_groups = False
me_cube_007.update()
me_cylinder_002 = bpy.data.meshes.new('Cylinder.002')
me_cylinder_002.from_pydata([(0.1715, -2.317, -0.6757), (0.4515, -2.993, -1.187), (1.797, -2.435, -1.187), (1.517, -1.76, -0.6757), (-0.4267, -0.8725, -0.6757), (-0.4267, -0.8725, -1.187), (0.9187, -0.3152, -1.187), (0.9187, -0.3152, -0.6757), (0.7977, -3.828, -1.273), (2.143, -3.271, -1.273), (-0.4267, -0.8725, -1.273), (0.9187, -0.3152, -1.273), (0.3423, -2.729, -1.452), (1.688, -2.172, -1.452), (-0.4267, -0.8725, -1.454), (0.9187, -0.3152, -1.454), (0.3423, -2.729, -2.035), (1.688, -2.172, -2.035), (-0.4267, -0.8725, -2.035), (0.9187, -0.3152, -2.035), (0.0008318, -1.905, -2.12), (1.346, -1.347, -2.12), (-0.4267, -0.8725, -2.12), (0.9187, -0.3152, -2.12), (0.07595, -2.086, -2.222), (1.421, -1.529, -2.222), (-0.4267, -0.8725, -2.222), (0.9187, -0.3152, -2.222), (0.1101, -2.169, -2.6), (1.456, -1.611, -2.6), (-0.4267, -0.8725, -2.6), (0.9187, -0.3152, -2.6), (2.127, -3.233, -1.429), (0.9187, -0.3152, -1.429), (0.7818, -3.79, -1.429), (-0.4267, -0.8725, -1.429), (-0.1275, -1.595, -0.5915), (1.218, -1.038, -0.5915), (-0.4267, -0.8725, -0.5915), (0.9187, -0.3152, -0.5915), (0.9187, -0.3152, -0.66), (1.308, -1.254, -0.66), (-0.4267, -0.8725, -0.66), (-0.03786, -1.811, -0.66)], [], [(4, 5, 1, 0), (5, 6, 11, 10), (6, 7, 3, 2), (41, 40, 39, 37), (0, 1, 2, 3), (7, 6, 5, 4), (33, 32, 13, 15), (1, 5, 10, 8), (6, 2, 9, 11), (2, 1, 8, 9), (15, 13, 17, 19), (32, 34, 12, 13), (34, 35, 14, 12), (35, 33, 15, 14), (18, 19, 23, 22), (13, 12, 16, 17), (12, 14, 18, 16), (14, 15, 19, 18), (20, 22, 26, 24), (19, 17, 21, 23), (17, 16, 20, 21), (16, 18, 22, 20), (25, 24, 28, 29), (22, 23, 27, 26), (23, 21, 25, 27), (21, 20, 24, 25), (30, 31, 29, 28), (24, 26, 30, 28), (26, 27, 31, 30), (27, 25, 29, 31), (11, 9, 32, 33), (9, 8, 34, 32), (8, 10, 35, 34), (10, 11, 33, 35), (39, 38, 36, 37), (40, 42, 38, 39), (42, 43, 36, 38), (43, 41, 37, 36), (3, 7, 40, 41), (7, 4, 42, 40), (4, 0, 43, 42), (0, 3, 41, 43)])
me_cylinder_002.materials.append(mat_body)
me_cylinder_002.use_remesh_preserve_volume = False
me_cylinder_002.use_remesh_preserve_attributes = False
me_cylinder_002.use_mirror_vertex_groups = False
me_cylinder_002.update()
me_cube_006 = bpy.data.meshes.new('Cube.006')
me_cube_006.from_pydata([(-1.0, -1.34, -1.087), (-1.0, -0.961, -1.361), (1.0, -0.961, -1.361), (1.0, -1.34, -1.087), (-1.0, -0.1826, 0.4264), (-1.0, 0.6931, 0.4264), (1.0, 0.6931, 0.4264), (1.0, -0.1826, 0.4264), (-1.0, -0.2519, 4.915), (-1.0, 0.6758, 4.915), (1.0, 0.6758, 4.915), (1.0, -0.2519, 4.915), (-0.2795, 0.6931, 0.4264), (0.8177, 0.6931, 0.4264), (0.8715, -0.961, -1.361), (-0.8715, -0.961, -1.361), (0.8715, -0.1826, 0.4264), (-0.8715, -0.1826, 0.4264), (-0.8715, -1.34, -1.087), (0.8715, -1.34, -1.087), (-0.8715, 0.6758, 4.915), (0.8715, 0.6758, 4.915), (0.8715, -0.2519, 4.915), (-0.8715, -0.2519, 4.915), (1.0, 0.1637, 2.549), (-1.0, 0.1637, 2.549), (1.0, 1.057, 2.549), (-1.0, 1.057, 2.549), (-0.8715, 0.1637, 2.549), (0.8715, 0.1637, 2.549), (0.8431, 1.057, 2.549), (-0.5594, 1.057, 2.549), (1.0, -0.2064, 4.656), (1.0, 0.7175, 4.656), (-0.8715, -0.2064, 4.656), (0.8715, -0.2064, 4.656), (0.8684, 0.7175, 4.656), (-0.8374, 0.7175, 4.656), (-1.0, -0.2064, 4.656), (-1.0, 0.7175, 4.656)], [], [(4, 5, 1, 0), (13, 6, 2, 14), (6, 7, 3, 2), (17, 4, 0, 18), (19, 14, 2, 3), (35, 32, 11, 22), (23, 20, 9, 8), (32, 33, 10, 11), (39, 38, 8, 9), (37, 39, 9, 20), (5, 12, 15, 1), (12, 13, 14, 15), (7, 16, 19, 3), (16, 17, 18, 19), (0, 1, 15, 18), (18, 15, 14, 19), (38, 34, 23, 8), (34, 35, 22, 23), (11, 10, 21, 22), (22, 21, 20, 23), (33, 36, 21, 10), (36, 37, 20, 21), (16, 7, 24, 29), (7, 6, 26, 24), (5, 4, 25, 27), (12, 5, 27, 31), (4, 17, 28, 25), (17, 16, 29, 28), (6, 13, 30, 26), (13, 12, 31, 30), (29, 24, 32, 35), (24, 26, 33, 32), (27, 25, 38, 39), (31, 27, 39, 37), (25, 28, 34, 38), (28, 29, 35, 34), (26, 30, 36, 33), (30, 31, 37, 36)])
me_cube_006.materials.append(mat_body)
me_cube_006.use_remesh_preserve_volume = False
me_cube_006.use_remesh_preserve_attributes = False
me_cube_006.use_mirror_vertex_groups = False
me_cube_006.update()
me_cylinder_001 = bpy.data.meshes.new('Cylinder.001')
me_cylinder_001.from_pydata([(-0.03119, 1.075, -2.562), (-0.03119, 1.075, 1.0), (0.6743, 0.7863, -2.562), (0.6743, 0.7863, 1.0), (1.0, 1.063e-06, -2.562), (1.0, -4.371e-08, 1.0), (0.7071, -0.7071, -2.562), (0.7071, -0.7071, 1.0), (5.007e-07, -1.0, -2.562), (-8.742e-08, -1.0, 1.0), (-0.7071, -0.7071, -2.562), (-0.7071, -0.7071, 1.0), (-1.033, 0.07918, -2.562), (-1.033, 0.07918, 1.0), (-0.7383, 0.7824, -2.562), (-0.7383, 0.7824, 1.0)], [], [(0, 1, 3, 2), (2, 3, 5, 4), (4, 5, 7, 6), (6, 7, 9, 8), (8, 9, 11, 10), (10, 11, 13, 12), (3, 1, 15, 13, 11, 9, 7, 5), (14, 15, 1, 0), (12, 13, 15, 14), (0, 2, 4, 6, 8, 10, 12, 14)])
me_cylinder_001.materials.append(mat_body)
me_cylinder_001.use_remesh_preserve_volume = False
me_cylinder_001.use_remesh_preserve_attributes = False
me_cylinder_001.use_mirror_vertex_groups = False
me_cylinder_001.update()
me_cube_005 = bpy.data.meshes.new('Cube.005')
me_cube_005.from_pydata([(-1.0, -0.7002, -1.475), (-1.0, 0.001933, -1.475), (1.0, 0.001933, -1.475), (1.0, -0.7002, -1.475), (-1.0, -0.7002, 1.936), (-1.0, 0.001933, 1.936), (1.0, 0.001933, 1.936), (1.0, -0.7002, 1.936), (-1.0, -0.1106, 0.2305), (-1.0, -0.7002, 0.2305), (1.0, -0.1106, 0.2305), (1.0, -0.7002, 0.2305), (-1.0, -0.7002, -1.151), (1.0, -0.7002, -1.151), (1.0, -0.05901, -1.151), (-1.0, -0.05901, -1.151), (-1.0, -0.7002, 1.608), (-1.0, -0.03702, 1.608), (1.0, -0.03702, 1.608), (1.0, -0.7002, 1.608), (-0.5781, 0.001933, 1.936), (0.5781, 0.001933, 1.936), (0.5781, 0.001933, -1.475), (-0.5781, 0.001933, -1.475), (0.5781, -0.7002, 1.936), (-0.5781, -0.7002, 1.936), (-0.5781, -0.7002, -1.475), (0.5781, -0.7002, -1.475), (0.5781, -0.1106, 0.2305), (-0.5781, -0.1106, 0.2305), (-0.5781, -0.7002, 0.2305), (0.5781, -0.7002, 0.2305), (-0.5781, -0.7002, -1.151), (0.5781, -0.7002, -1.151), (0.5781, -0.05901, -1.151), (-0.5781, -0.05901, -1.151), (-0.5781, -0.7002, 1.608), (0.5781, -0.7002, 1.608), (0.5781, -0.03702, 1.608), (-0.5781, -0.03702, 1.608)], [], [(12, 15, 1, 0), (34, 14, 2, 22), (14, 13, 3, 2), (32, 12, 0, 26), (27, 22, 2, 3), (25, 20, 5, 4), (16, 17, 8, 9), (38, 18, 10, 28), (18, 19, 11, 10), (36, 16, 9, 30), (28, 10, 14, 34), (4, 5, 17, 16), (30, 9, 12, 32), (9, 8, 15, 12), (10, 11, 13, 14), (25, 4, 16, 36), (21, 6, 18, 38), (6, 7, 19, 18), (15, 35, 23, 1), (35, 34, 22, 23), (13, 33, 27, 3), (33, 32, 26, 27), (0, 1, 23, 26), (26, 23, 22, 27), (7, 6, 21, 24), (24, 21, 20, 25), (17, 39, 29, 8), (39, 38, 28, 29), (19, 37, 31, 11), (37, 36, 30, 31), (8, 29, 35, 15), (29, 28, 34, 35), (11, 31, 33, 13), (31, 30, 32, 33), (7, 24, 37, 19), (24, 25, 36, 37), (5, 20, 39, 17), (20, 21, 38, 39)])
me_cube_005.materials.append(mat_body)
me_cube_005.use_remesh_preserve_volume = False
me_cube_005.use_remesh_preserve_attributes = False
me_cube_005.use_mirror_vertex_groups = False
me_cube_005.update()
me_cube_004 = bpy.data.meshes.new('Cube.004')
me_cube_004.from_pydata([(-1.0, -4.697, 0.1651), (-1.0, -3.056, 0.1651), (1.0, -3.056, 0.1651), (1.0, -4.697, 0.1651), (-1.0, -4.697, 1.321), (-1.0, -3.056, 1.321), (1.0, -3.056, 1.321), (1.0, -4.697, 1.321), (-1.0, -2.252, -0.2665), (1.0, -2.252, -0.2665), (-1.0, -2.264, 1.321), (1.0, -2.264, 1.321), (-1.0, -1.42, -1.334), (1.0, -1.42, -1.334), (-1.0, -1.42, 1.321), (1.0, -1.42, 1.321), (-1.0, -0.3329, -1.334), (1.0, -0.3329, -1.334), (-1.0, -0.3329, 1.321), (1.0, -0.3329, 1.321), (-0.8774, -3.056, 1.321), (0.8774, -3.056, 1.321), (0.8774, -3.056, 0.1651), (-0.8774, -3.056, 0.1651), (0.8774, -4.697, 1.321), (-0.8774, -4.697, 1.321), (-0.8774, -4.697, 0.1651), (0.8774, -4.697, 0.1651), (-0.8774, -2.264, 1.321), (0.8774, -2.264, 1.321), (0.8774, -2.252, -0.2665), (-0.8774, -2.252, -0.2665), (-0.8774, -1.42, 1.321), (0.8774, -1.42, 1.321), (0.8774, -1.42, -1.334), (-0.8774, -1.42, -1.334), (-0.8774, -0.3329, 1.321), (0.8774, -0.3329, 1.321), (0.8774, -0.3329, -1.334), (-0.8774, -0.3329, -1.334), (-1.0, -4.644, 1.321), (-1.0, -4.644, 0.1651), (1.0, -4.644, 1.321), (1.0, -4.644, 0.1651), (-0.8774, -4.644, 0.1651), (0.8774, -4.644, 0.1651), (0.8774, -4.644, 1.321), (-0.8774, -4.644, 1.321), (0.8774, -0.3686, 1.321), (-0.8774, -0.3686, 1.321), (-0.8774, -0.3686, -1.334), (0.8774, -0.3686, -1.334), (0.8774, -2.022, -1.085), (-0.8774, -2.022, -1.085), (-0.8774, -2.04, 1.321), (0.8774, -2.04, 1.321), (1.0, -2.022, -1.085), (1.0, -2.04, 1.321), (-1.0, -2.022, -1.085), (-1.0, -2.04, 1.321), (-1.0, -0.3686, 1.321), (-1.0, -0.3686, -1.334), (1.0, -0.3686, 1.321), (1.0, -0.3686, -1.334)], [], [(40, 5, 1, 41), (21, 6, 11, 29), (42, 7, 3, 43), (25, 4, 0, 26), (45, 22, 2, 43), (47, 20, 5, 40), (57, 56, 13, 15), (1, 5, 10, 8), (6, 2, 9, 11), (23, 1, 8, 31), (62, 63, 17, 19), (53, 58, 12, 35), (58, 59, 14, 12), (55, 57, 15, 33), (37, 19, 17, 38), (50, 61, 16, 39), (61, 60, 18, 16), (48, 62, 19, 37), (5, 20, 28, 10), (20, 21, 29, 28), (7, 24, 27, 3), (24, 25, 26, 27), (41, 1, 23, 44), (44, 23, 22, 45), (42, 6, 21, 46), (46, 21, 20, 47), (2, 22, 30, 9), (22, 23, 31, 30), (56, 52, 34, 13), (52, 53, 35, 34), (59, 54, 32, 14), (54, 55, 33, 32), (18, 36, 39, 16), (36, 37, 38, 39), (63, 51, 38, 17), (51, 50, 39, 38), (60, 49, 36, 18), (49, 48, 37, 36), (4, 40, 41, 0), (6, 42, 43, 2), (27, 45, 43, 3), (25, 47, 40, 4), (0, 41, 44, 26), (26, 44, 45, 27), (7, 42, 46, 24), (24, 46, 47, 25), (32, 33, 48, 49), (34, 35, 50, 51), (31, 8, 58, 53), (33, 15, 62, 48), (30, 31, 53, 52), (10, 28, 54, 59), (35, 12, 61, 50), (13, 34, 51, 63), (12, 14, 60, 61), (28, 29, 55, 54), (14, 32, 49, 60), (15, 13, 63, 62), (11, 9, 56, 57), (8, 10, 59, 58), (29, 11, 57, 55), (9, 30, 52, 56)])
me_cube_004.materials.append(mat_body)
me_cube_004.use_remesh_preserve_volume = False
me_cube_004.use_remesh_preserve_attributes = False
me_cube_004.use_mirror_vertex_groups = False
me_cube_004.update()
me_cube_003 = bpy.data.meshes.new('Cube.003')
me_cube_003.from_pydata([(-1.0, -2.89, -0.8758), (-1.0, 1.152, -0.8758), (1.0, 1.152, -0.8758), (1.0, -2.89, -0.8758), (-1.0, -2.93, -0.4846), (-1.0, 1.041, -0.4904), (1.0, 1.041, -0.4904), (1.0, -2.93, -0.4846), (-1.0, 1.152, -0.8758), (1.0, 1.152, -0.8758), (-1.0, 1.041, -0.4904), (1.0, 1.041, -0.4904), (-1.0, 2.524, 0.004211), (1.0, 2.524, 0.004211), (-1.0, 1.876, 0.154), (1.0, 1.876, 0.154), (-1.0, -3.847, 0.1752), (1.0, -3.847, 0.1752), (-1.0, -3.847, 0.5606), (1.0, -3.847, 0.5606), (-1.0, 2.167, 2.402), (1.0, 2.167, 2.402), (-1.0, 1.854, 2.732), (1.0, 1.854, 2.732)], [], [(4, 5, 1, 0), (1, 5, 10, 8), (6, 7, 3, 2), (7, 4, 18, 19), (0, 1, 2, 3), (7, 6, 5, 4), (8, 10, 14, 12), (6, 2, 9, 11), (2, 1, 8, 9), (5, 6, 11, 10), (14, 15, 23, 22), (10, 11, 15, 14), (11, 9, 13, 15), (9, 8, 12, 13), (19, 18, 16, 17), (4, 0, 16, 18), (0, 3, 17, 16), (3, 7, 19, 17), (22, 23, 21, 20), (15, 13, 21, 23), (13, 12, 20, 21), (12, 14, 22, 20)])
me_cube_003.materials.append(mat_body)
me_cube_003.use_remesh_preserve_volume = False
me_cube_003.use_remesh_preserve_attributes = False
me_cube_003.use_mirror_vertex_groups = False
me_cube_003.update()
me_cube_002 = bpy.data.meshes.new('Cube.002')
me_cube_002.from_pydata([(-1.0, -2.001, -1.39), (-1.0, 0.1589, -2.302), (1.0, 0.1589, -2.302), (1.0, -2.001, -1.39), (-1.0, -1.07, 3.403), (-1.0, 1.864, 3.403), (1.0, 1.864, 3.403), (1.0, -1.07, 3.403), (1.0, -1.895, -0.8424), (1.0, 0.319, -1.685), (-1.0, -1.895, -0.8424), (-1.0, 0.319, -1.685), (1.0, 0.9797, 0.575), (1.0, -0.8647, 0.9099), (-1.0, -0.8647, 0.9099), (-1.0, 0.9797, 0.575), (1.0, 1.824, 2.804), (-1.0, 1.824, 2.804), (1.0, -1.087, 2.903), (-1.0, -1.087, 2.903), (1.0, 1.722, 2.225), (1.0, -0.1551, 2.286), (-1.0, -0.1551, 2.286), (-1.0, 1.722, 2.225), (-1.0, 1.083, -0.009294), (-1.0, -1.329, 0.3221), (1.0, -1.329, 0.3221), (1.0, 1.083, -0.009294), (1.0, 0.4337, -0.7284), (1.0, -1.588, -0.2115), (-1.0, -1.588, -0.2115), (-1.0, 0.4337, -0.7284), (-1.0, 1.773, 2.514), (1.0, -0.3511, 2.817), (1.0, 1.773, 2.514), (-1.0, -0.3511, 2.817), (-1.0, 1.673, 1.073), (-1.0, -0.3345, 1.598), (1.0, -0.3345, 1.598), (1.0, 1.673, 1.073)], [], [(10, 11, 1, 0), (11, 9, 2, 1), (9, 8, 3, 2), (8, 10, 0, 3), (0, 1, 2, 3), (7, 6, 5, 4), (29, 30, 10, 8), (28, 29, 8, 9), (30, 31, 11, 10), (31, 28, 9, 11), (4, 5, 17, 19), (35, 32, 23, 22), (34, 33, 21, 20), (6, 7, 18, 16), (5, 6, 16, 17), (7, 4, 19, 18), (38, 37, 14, 13), (32, 34, 20, 23), (12, 13, 26, 27), (37, 36, 15, 14), (33, 35, 22, 21), (36, 39, 12, 15), (14, 15, 24, 25), (39, 38, 13, 12), (15, 12, 27, 24), (13, 14, 25, 26), (26, 25, 30, 29), (27, 26, 29, 28), (25, 24, 31, 30), (24, 27, 28, 31), (23, 20, 39, 36), (17, 16, 34, 32), (20, 21, 38, 39), (19, 17, 32, 35), (22, 23, 36, 37), (21, 22, 37, 38), (18, 19, 35, 33), (16, 18, 33, 34)])
me_cube_002.materials.append(mat_body)
me_cube_002.use_remesh_preserve_volume = False
me_cube_002.use_remesh_preserve_attributes = False
me_cube_002.use_mirror_vertex_groups = False
me_cube_002.update()
me_cube_001 = bpy.data.meshes.new('Cube.001')
me_cube_001.from_pydata([(-1.0, -0.9773, -1.024), (-1.0, 1.795, -0.6075), (1.0, 1.795, -0.6075), (1.0, -0.9773, -1.024), (-1.0, -0.9849, 1.179), (-1.0, 1.733, 1.646), (1.0, 1.733, 1.646), (1.0, -0.9849, 1.179), (-1.212, -0.9773, -1.155), (-1.212, 1.959, -0.6986), (1.212, 1.959, -0.6986), (1.212, -0.9773, -1.155), (-1.212, -0.9849, -0.9522), (-1.212, 1.963, -0.5065), (1.212, 1.963, -0.5065), (1.212, -0.9849, -0.9522)], [], [(4, 5, 1, 0), (5, 6, 2, 1), (6, 7, 3, 2), (7, 4, 0, 3), (0, 1, 2, 3), (7, 6, 5, 4), (12, 13, 9, 8), (13, 14, 10, 9), (14, 15, 11, 10), (15, 12, 8, 11), (8, 9, 10, 11), (15, 14, 13, 12)])
me_cube_001.materials.append(mat_body)
me_cube_001.use_remesh_preserve_volume = False
me_cube_001.use_remesh_preserve_attributes = False
me_cube_001.use_mirror_vertex_groups = False
me_cube_001.update()
me_cylinder = bpy.data.meshes.new('Cylinder')
me_cylinder.from_pydata([(0.0, 1.0, -1.0), (0.0, 1.0, 1.0), (0.1951, 0.9808, -1.0), (0.1951, 0.9808, 1.0), (0.3827, 0.9239, -1.0), (0.3827, 0.9239, 1.0), (0.5556, 0.8315, -1.0), (0.5556, 0.8315, 1.0), (0.7071, 0.7071, -1.0), (0.7071, 0.7071, 1.0), (0.8315, 0.5556, -1.0), (0.8315, 0.5556, 1.0), (0.9239, 0.3827, -1.0), (0.9239, 0.3827, 1.0), (0.9808, 0.1951, -1.0), (0.9808, 0.1951, 1.0), (1.0, 7.55e-08, -1.0), (1.0, 7.55e-08, 1.0), (0.9808, -0.1951, -1.0), (0.9808, -0.1951, 1.0), (0.9239, -0.3827, -1.0), (0.9239, -0.3827, 1.0), (0.8315, -0.5556, -1.0), (0.8315, -0.5556, 1.0), (0.7071, -0.7071, -1.0), (0.7071, -0.7071, 1.0), (0.5556, -0.8315, -1.0), (0.5556, -0.8315, 1.0), (0.3827, -0.9239, -1.0), (0.3827, -0.9239, 1.0), (0.1951, -0.9808, -1.0), (0.1951, -0.9808, 1.0), (-3.258e-07, -1.0, -1.0), (-3.258e-07, -1.0, 1.0), (-0.1951, -0.9808, -1.0), (-0.1951, -0.9808, 1.0), (-0.3827, -0.9239, -1.0), (-0.3827, -0.9239, 1.0), (-0.5556, -0.8315, -1.0), (-0.5556, -0.8315, 1.0), (-0.7071, -0.7071, -1.0), (-0.7071, -0.7071, 1.0), (-0.8315, -0.5556, -1.0), (-0.8315, -0.5556, 1.0), (-0.9239, -0.3827, -1.0), (-0.9239, -0.3827, 1.0), (-0.9808, -0.1951, -1.0), (-0.9808, -0.1951, 1.0), (-1.0, 9.656e-07, -1.0), (-1.0, 9.656e-07, 1.0), (-0.9808, 0.1951, -1.0), (-0.9808, 0.1951, 1.0), (-0.9239, 0.3827, -1.0), (-0.9239, 0.3827, 1.0), (-0.8315, 0.5556, -1.0), (-0.8315, 0.5556, 1.0), (-0.7071, 0.7071, -1.0), (-0.7071, 0.7071, 1.0), (-0.5556, 0.8315, -1.0), (-0.5556, 0.8315, 1.0), (-0.3827, 0.9239, -1.0), (-0.3827, 0.9239, 1.0), (-0.1951, 0.9808, -1.0), (-0.1951, 0.9808, 1.0), (-2.241e-07, 1.096, -1.063), (-2.241e-07, 1.096, -0.997), (0.9541, 0.5452, -1.063), (0.9541, 0.5452, -0.997), (0.9541, -0.5565, -1.063), (0.9541, -0.5565, -0.997), (-3.204e-07, -1.107, -1.063), (-3.204e-07, -1.107, -0.997), (-0.9541, -0.5565, -1.063), (-0.9541, -0.5565, -0.997), (-0.9541, 0.5452, -1.063), (-0.9541, 0.5452, -0.997), (1.017e-06, 0.9995, -1.464), (1.539e-06, 0.9995, -1.053), (0.1932, 0.9804, -1.464), (0.1932, 0.9804, -1.053), (0.379, 0.9241, -1.464), (0.379, 0.9241, -1.053), (0.5502, 0.8326, -1.464), (0.5502, 0.8326, -1.053), (0.7002, 0.7094, -1.464), (0.7002, 0.7094, -1.053), (0.8234, 0.5593, -1.464), (0.8234, 0.5593, -1.053), (0.9149, 0.3881, -1.464), (0.9149, 0.3881, -1.053), (0.9713, 0.2024, -1.464), (0.9713, 0.2024, -1.053), (0.9903, 0.009162, -1.464), (0.9903, 0.009162, -1.053), (0.9713, -0.184, -1.464), (0.9713, -0.184, -1.053), (0.9149, -0.3698, -1.464), (0.9149, -0.3698, -1.053), (0.8234, -0.541, -1.464), (0.8234, -0.541, -1.053), (0.7002, -0.6911, -1.464), (0.7002, -0.6911, -1.053), (0.5502, -0.8142, -1.464), (0.5502, -0.8142, -1.053), (0.379, -0.9057, -1.464), (0.379, -0.9057, -1.053), (0.1932, -0.9621, -1.464), (0.1932, -0.9621, -1.053), (6.941e-07, -0.9811, -1.464), (1.217e-06, -0.9811, -1.053), (-0.1932, -0.9621, -1.464), (-0.1932, -0.9621, -1.053), (-0.379, -0.9057, -1.464), (-0.379, -0.9057, -1.053), (-0.5502, -0.8142, -1.464), (-0.5502, -0.8142, -1.053), (-0.7002, -0.6911, -1.464), (-0.7002, -0.6911, -1.053), (-0.8234, -0.541, -1.464), (-0.8234, -0.541, -1.053), (-0.9149, -0.3698, -1.464), (-0.9149, -0.3698, -1.053), (-0.9713, -0.184, -1.464), (-0.9713, -0.184, -1.053), (-0.9903, 0.009163, -1.464), (-0.9903, 0.009163, -1.053), (-0.9713, 0.2024, -1.464), (-0.9713, 0.2024, -1.053), (-0.9149, 0.3881, -1.464), (-0.9149, 0.3881, -1.053), (-0.8234, 0.5593, -1.464), (-0.8234, 0.5593, -1.053), (-0.7002, 0.7094, -1.464), (-0.7002, 0.7094, -1.053), (-0.5502, 0.8326, -1.464), (-0.5502, 0.8326, -1.053), (-0.379, 0.9241, -1.464), (-0.379, 0.9241, -1.053), (-0.1932, 0.9804, -1.464), (-0.1932, 0.9804, -1.053), (1.027e-06, 0.814, -1.464), (0.157, 0.7986, -1.464), (0.308, 0.7527, -1.464), (0.4472, 0.6784, -1.464), (0.5691, 0.5783, -1.464), (0.6692, 0.4563, -1.464), (0.7436, 0.3172, -1.464), (0.7894, 0.1662, -1.464), (0.8049, 0.009162, -1.464), (0.7894, -0.1479, -1.464), (0.7436, -0.2988, -1.464), (0.6692, -0.438, -1.464), (0.5691, -0.56, -1.464), (0.4472, -0.66, -1.464), (0.308, -0.7344, -1.464), (0.157, -0.7802, -1.464), (7.646e-07, -0.7957, -1.464), (-0.157, -0.7802, -1.464), (-0.308, -0.7344, -1.464), (-0.4472, -0.66, -1.464), (-0.5691, -0.56, -1.464), (-0.6692, -0.438, -1.464), (-0.7436, -0.2988, -1.464), (-0.7894, -0.1479, -1.464), (-0.8049, 0.009163, -1.464), (-0.7894, 0.1662, -1.464), (-0.7436, 0.3172, -1.464), (-0.6692, 0.4563, -1.464), (-0.5691, 0.5783, -1.464), (-0.4472, 0.6784, -1.464), (-0.308, 0.7527, -1.464), (-0.157, 0.7986, -1.464), (5.298e-06, 0.814, -1.106), (0.157, 0.7986, -1.106), (0.308, 0.7527, -1.106), (0.4472, 0.6784, -1.106), (0.5691, 0.5783, -1.106), (0.6692, 0.4563, -1.106), (0.7436, 0.3172, -1.106), (0.7894, 0.1662, -1.106), (0.8049, 0.009162, -1.106), (0.7894, -0.1479, -1.106), (0.7436, -0.2988, -1.106), (0.6692, -0.438, -1.106), (0.5691, -0.56, -1.106), (0.4472, -0.66, -1.106), (0.308, -0.7344, -1.106), (0.157, -0.7802, -1.106), (5.036e-06, -0.7957, -1.106), (-0.157, -0.7802, -1.106), (-0.308, -0.7344, -1.106), (-0.4471, -0.66, -1.106), (-0.5691, -0.56, -1.106), (-0.6692, -0.438, -1.106), (-0.7436, -0.2988, -1.106), (-0.7894, -0.1479, -1.106), (-0.8048, 0.009163, -1.106), (-0.7894, 0.1662, -1.106), (-0.7436, 0.3172, -1.106), (-0.6692, 0.4563, -1.106), (-0.5691, 0.5783, -1.106), (-0.4471, 0.6784, -1.106), (-0.308, 0.7527, -1.106), (-0.157, 0.7986, -1.106)], [], [(0, 1, 3, 2), (2, 3, 5, 4), (4, 5, 7, 6), (6, 7, 9, 8), (8, 9, 11, 10), (10, 11, 13, 12), (12, 13, 15, 14), (14, 15, 17, 16), (16, 17, 19, 18), (18, 19, 21, 20), (20, 21, 23, 22), (22, 23, 25, 24), (24, 25, 27, 26), (26, 27, 29, 28), (28, 29, 31, 30), (30, 31, 33, 32), (32, 33, 35, 34), (34, 35, 37, 36), (36, 37, 39, 38), (38, 39, 41, 40), (40, 41, 43, 42), (42, 43, 45, 44), (44, 45, 47, 46), (46, 47, 49, 48), (48, 49, 51, 50), (50, 51, 53, 52), (52, 53, 55, 54), (54, 55, 57, 56), (56, 57, 59, 58), (58, 59, 61, 60), (3, 1, 63, 61, 59, 57, 55, 53, 51, 49, 47, 45, 43, 41, 39, 37, 35, 33, 31, 29, 27, 25, 23, 21, 19, 17, 15, 13, 11, 9, 7, 5), (62, 63, 1, 0), (60, 61, 63, 62), (0, 2, 4, 6, 8, 10, 12, 14, 16, 18, 20, 22, 24, 26, 28, 30, 32, 34, 36, 38, 40, 42, 44, 46, 48, 50, 52, 54, 56, 58, 60, 62), (64, 65, 67, 66), (66, 67, 69, 68), (68, 69, 71, 70), (70, 71, 73, 72), (67, 65, 75, 73, 71, 69), (74, 75, 65, 64), (72, 73, 75, 74), (64, 66, 68, 70, 72, 74), (76, 77, 79, 78), (78, 79, 81, 80), (80, 81, 83, 82), (82, 83, 85, 84), (84, 85, 87, 86), (86, 87, 89, 88), (88, 89, 91, 90), (90, 91, 93, 92), (92, 93, 95, 94), (94, 95, 97, 96), (96, 97, 99, 98), (98, 99, 101, 100), (100, 101, 103, 102), (102, 103, 105, 104), (104, 105, 107, 106), (106, 107, 109, 108), (108, 109, 111, 110), (110, 111, 113, 112), (112, 113, 115, 114), (114, 115, 117, 116), (116, 117, 119, 118), (118, 119, 121, 120), (120, 121, 123, 122), (122, 123, 125, 124), (124, 125, 127, 126), (126, 127, 129, 128), (128, 129, 131, 130), (130, 131, 133, 132), (132, 133, 135, 134), (134, 135, 137, 136), (79, 77, 139, 137, 135, 133, 131, 129, 127, 125, 123, 121, 119, 117, 115, 113, 111, 109, 107, 105, 103, 101, 99, 97, 95, 93, 91, 89, 87, 85, 83, 81), (138, 139, 77, 76), (136, 137, 139, 138), (78, 80, 142, 141), (146, 147, 179, 178), (116, 118, 161, 160), (92, 94, 149, 148), (130, 132, 168, 167), (106, 108, 156, 155), (82, 84, 144, 143), (120, 122, 163, 162), (76, 78, 141, 140), (96, 98, 151, 150), (134, 136, 170, 169), (110, 112, 158, 157), (86, 88, 146, 145), (124, 126, 165, 164), (100, 102, 153, 152), (138, 76, 140, 171), (114, 116, 160, 159), (90, 92, 148, 147), (128, 130, 167, 166), (104, 106, 155, 154), (80, 82, 143, 142), (118, 120, 162, 161), (94, 96, 150, 149), (132, 134, 169, 168), (108, 110, 157, 156), (84, 86, 145, 144), (122, 124, 164, 163), (98, 100, 152, 151), (136, 138, 171, 170), (112, 114, 159, 158), (88, 90, 147, 146), (126, 128, 166, 165), (102, 104, 154, 153), (172, 173, 174, 175, 176, 177, 178, 179, 180, 181, 182, 183, 184, 185, 186, 187, 188, 189, 190, 191, 192, 193, 194, 195, 196, 197, 198, 199, 200, 201, 202, 203), (141, 142, 174, 173), (167, 168, 200, 199), (162, 163, 195, 194), (157, 158, 190, 189), (152, 153, 185, 184), (147, 148, 180, 179), (142, 143, 175, 174), (168, 169, 201, 200), (163, 164, 196, 195), (158, 159, 191, 190), (153, 154, 186, 185), (148, 149, 181, 180), (143, 144, 176, 175), (169, 170, 202, 201), (164, 165, 197, 196), (159, 160, 192, 191), (154, 155, 187, 186), (149, 150, 182, 181), (144, 145, 177, 176), (170, 171, 203, 202), (165, 166, 198, 197), (160, 161, 193, 192), (155, 156, 188, 187), (150, 151, 183, 182), (145, 146, 178, 177), (140, 141, 173, 172), (171, 140, 172, 203), (166, 167, 199, 198), (161, 162, 194, 193), (156, 157, 189, 188), (151, 152, 184, 183)])
me_cylinder.materials.append(mat_body)
me_cylinder.use_remesh_preserve_volume = False
me_cylinder.use_remesh_preserve_attributes = False
me_cylinder.use_mirror_vertex_groups = False
me_cylinder.update()
me_cube = bpy.data.meshes.new('Cube')
me_cube.from_pydata([(1.0, -0.2364, -3.218), (1.0, -0.7091, -3.182), (-1.0, -0.7091, -3.182), (-1.0, -0.2364, -3.218), (1.0, 0.9636, -0.9091), (1.0, 0.4, -0.9091), (-1.0, 0.4, -0.9091), (-1.0, 0.9636, -0.9091)], [], [(0, 1, 2, 3), (4, 7, 6, 5), (0, 4, 5, 1), (1, 5, 6, 2), (2, 6, 7, 3), (4, 0, 3, 7)])
me_cube.materials.append(mat_body)
me_cube.use_remesh_preserve_volume = False
me_cube.use_remesh_preserve_attributes = False
me_cube.use_mirror_vertex_groups = False
me_cube.update()
me_cube_008 = bpy.data.meshes.new('Cube.008')
me_cube_008.from_pydata([(-1.0, -1.0, -0.261), (-1.0, 1.0, -0.261), (1.0, 1.0, -0.261), (1.0, -1.0, -0.261), (-0.6351, 1.0, 0.9195), (0.6351, 1.0, 0.9195), (0.6351, -1.0, 0.9195), (-0.6351, -1.0, 0.9195)], [], [(4, 5, 2, 1), (6, 7, 0, 3), (7, 4, 1, 0), (5, 6, 3, 2), (2, 3, 0, 1), (6, 5, 4, 7)])
me_cube_008.materials.append(mat_body)
me_cube_008.use_remesh_preserve_volume = False
me_cube_008.use_remesh_preserve_attributes = False
me_cube_008.use_mirror_vertex_groups = False
me_cube_008.update()

# ---- objects
ob_point_righthand = bpy.data.objects.new('point_righthand', me_plane_005)
ob_point_lefthand = bpy.data.objects.new('point_lefthand', me_plane_004)
ob_bolt = bpy.data.objects.new('Bolt', me_cube_010)
ob_point_stock = bpy.data.objects.new('point_stock', me_plane_003)
ob_point_ejection = bpy.data.objects.new('point_ejection', me_plane_002)
ob_point_attatchment = bpy.data.objects.new('point_attatchment', me_plane_001)
ob_point_muzzle = bpy.data.objects.new('point_muzzle', me_plane)
ob_point_sight = bpy.data.objects.new('point_sight', me_cube_009)
ob_muzzle_holes = bpy.data.objects.new('Muzzle Holes', me_cylinder_004)
ob_railtable = bpy.data.objects.new('RailTable', me_cube_007)
ob_body = bpy.data.objects.new('Body', me_cylinder_002)
ob_trigger = bpy.data.objects.new('Trigger', me_cube_006)
ob_body2 = bpy.data.objects.new('Body2', me_cylinder_001)
ob_recoil_pad = bpy.data.objects.new('Recoil Pad', me_cube_005)
ob_stock = bpy.data.objects.new('Stock', me_cube_004)
ob_trigger_guard = bpy.data.objects.new('Trigger Guard', me_cube_003)
ob_grip = bpy.data.objects.new('Grip', me_cube_002)
ob_magazine = bpy.data.objects.new('Magazine', me_cube_001)
ob_barrel = bpy.data.objects.new('Barrel', me_cylinder)
ob_magazine_catch = bpy.data.objects.new('Magazine Catch', me_cube)
ob_lamp = bpy.data.objects.new('Lamp', light_lamp)
ob_camera = bpy.data.objects.new('Camera', cam_camera)
ob_rail = bpy.data.objects.new('Rail', me_cube_008)

# ---- transforms, parenting, visibility, modifiers, constraints
ob_point_righthand.location = (-1.69e-18, -0.01318, -0.007611)
ob_point_righthand.lineart.crease_threshold = 0.0
ob_point_lefthand.location = (1.814e-17, -0.3559, 0.0817)
ob_point_lefthand.lineart.crease_threshold = 0.0
ob_bolt.location = (-0.005091, -0.1487, 0.1099)
ob_bolt.scale = (0.005, 0.005, 0.005)
ob_bolt.lineart.crease_threshold = 0.0
ob_point_stock.location = (0.0, 0.289, 0.04911)
ob_point_stock.scale = (0.5, 0.5, 0.5)
ob_point_stock.lineart.crease_threshold = 0.0
ob_point_ejection.location = (-0.01978, -0.1871, 0.1178)
ob_point_ejection.scale = (0.5, 0.5, 0.5)
ob_point_ejection.lineart.crease_threshold = 0.0
ob_point_attatchment.location = (-0.02215, -0.5584, 0.1072)
ob_point_attatchment.scale = (0.5, 0.5, 0.5)
ob_point_attatchment.lineart.crease_threshold = 0.0
ob_point_muzzle.location = (1.566e-17, -0.9523, 0.1088)
ob_point_muzzle.scale = (0.5, 0.5, 0.5)
ob_point_muzzle.lineart.crease_threshold = 0.0
ob_point_sight.location = (1.265e-08, -0.05866, 0.1441)
ob_point_sight.scale = (0.004304, 0.004304, 0.004304)
ob_point_sight.lineart.crease_threshold = 0.0
ob_muzzle_holes.location = (-0.009766, -0.1481, 0.107)
ob_muzzle_holes.rotation_euler = (0.0, 1.571, 0.0)
ob_muzzle_holes.scale = (0.01173, 0.003683, 0.02161)
ob_muzzle_holes.hide_render = True
ob_muzzle_holes.lineart.crease_threshold = 0.0
ob_railtable.location = (1.63e-08, -0.3973, 0.1354)
ob_railtable.scale = (0.01282, 0.1915, 0.004105)
ob_railtable.lineart.crease_threshold = 0.0
ob_body.location = (-2.203e-08, -0.4314, 0.1069)
ob_body.rotation_euler = (1.571, 0.3927, 5.565e-08)
ob_body.scale = (0.02582, 0.02582, 0.189)
ob_body.lineart.crease_threshold = 0.0
ob_trigger.location = (1.63e-08, -0.1097, 0.01068)
ob_trigger.scale = (0.004111, 0.006187, 0.006187)
ob_trigger.lineart.crease_threshold = 0.0
_m = ob_trigger.modifiers.new('Subsurf', 'SUBSURF')
_m.uv_smooth = 'PRESERVE_CORNERS'
_m.quality = 2
_m.show_only_control_edges = False
ob_body2.location = (-2.203e-08, -0.4314, 0.1069)
ob_body2.rotation_euler = (1.571, 0.3927, 5.565e-08)
ob_body2.scale = (0.02582, 0.02582, 0.189)
ob_body2.lineart.crease_threshold = 0.0
ob_recoil_pad.location = (1.265e-08, 0.2933, 0.03826)
ob_recoil_pad.scale = (0.02268, 0.04268, 0.04268)
ob_recoil_pad.lineart.crease_threshold = 0.0
_m = ob_recoil_pad.modifiers.new('Subsurf', 'SUBSURF')
_m.uv_smooth = 'PRESERVE_CORNERS'
_m.quality = 2
_m.show_only_control_edges = False
ob_stock.location = (1.265e-08, 0.2911, 0.04696)
ob_stock.scale = (0.01658, 0.05242, 0.05242)
ob_stock.lineart.crease_threshold = 0.0
_m = ob_stock.modifiers.new('Subsurf', 'SUBSURF')
_m.uv_smooth = 'PRESERVE_CORNERS'
_m.quality = 2
_m.show_only_control_edges = False
ob_trigger_guard.location = (1.21e-08, -0.1117, 0.005435)
ob_trigger_guard.scale = (0.01289, 0.01289, 0.01289)
ob_trigger_guard.lineart.crease_threshold = 0.0
ob_grip.location = (7.358e-08, -0.0405, -0.02517)
ob_grip.rotation_euler = (0.0, 0.0, 3.142)
ob_grip.scale = (0.01995, 0.02629, 0.02629)
ob_grip.lineart.crease_threshold = 0.0
_m = ob_grip.modifiers.new('Subsurf', 'SUBSURF')
_m.uv_smooth = 'PRESERVE_CORNERS'
_m.render_levels = 3
_m.show_only_control_edges = False
ob_magazine.location = (2.747e-08, -0.2252, 0.0122)
ob_magazine.rotation_euler = (0.0, 0.0, 3.142)
ob_magazine.scale = (0.01474, 0.04176, 0.04176)
ob_magazine.lineart.crease_threshold = 0.0
ob_barrel.location = (-4.938e-08, -0.68, 0.1085)
ob_barrel.rotation_euler = (1.571, 0.0, 3.142)
ob_barrel.scale = (0.01405, 0.01405, 0.1858)
ob_barrel.lineart.crease_threshold = 0.0
_m = ob_barrel.modifiers.new('Boolean', 'BOOLEAN')
_m.object = ob_muzzle_holes
_m.solver = 'FAST'
ob_magazine_catch.location = (1.21e-08, -0.1687, 0.03843)
ob_magazine_catch.rotation_euler = (0.0, 0.0, 3.142)
ob_magazine_catch.scale = (0.01468, 0.01468, 0.01468)
ob_magazine_catch.lock_rotations_4d = False
ob_magazine_catch.empty_display_type = 'ARROWS'
ob_magazine_catch.lineart.crease_threshold = 0.0
ob_lamp.location = (-0.1117, -0.2064, 0.2514)
ob_lamp.rotation_euler = (0.6503, 0.05522, 1.866)
ob_lamp.scale = (0.1289, 0.1289, 0.1289)
ob_lamp.lock_rotations_4d = False
ob_lamp.empty_display_type = 'ARROWS'
ob_lamp.color = (0.0, 0.0, 0.0, 0.0)
ob_lamp.lineart.crease_threshold = 0.0
ob_camera.location = (0.9646, -1.175, 0.7274)
ob_camera.rotation_euler = (1.093, 8.452e-06, 0.8937)
ob_camera.scale = (0.1289, 0.1289, 0.1289)
ob_camera.lock_rotations_4d = False
ob_camera.empty_display_type = 'ARROWS'
ob_camera.color = (0.0, 0.0, 0.0, 0.0)
ob_camera.display_type = 'WIRE'
ob_camera.lineart.crease_threshold = 0.0
ob_rail.location = (1.21e-08, -0.5693, 0.1404)
ob_rail.scale = (0.01304, 0.00359, 0.003919)
ob_rail.lineart.crease_threshold = 0.0
_m = ob_rail.modifiers.new('Array', 'ARRAY')
_m.count = 46
_m.constant_offset_displace = (0.0, 0.0, 0.0)
_m.relative_offset_displace = (0.0, 1.61, 0.0)

# ---- collection membership
col_collection_1.objects.link(ob_point_righthand)
col_collection_1.objects.link(ob_point_lefthand)
col_collection_1.objects.link(ob_bolt)
col_collection_1.objects.link(ob_point_stock)
col_collection_1.objects.link(ob_point_ejection)
col_collection_1.objects.link(ob_point_attatchment)
col_collection_1.objects.link(ob_point_muzzle)
col_collection_1.objects.link(ob_point_sight)
col_collection_1.objects.link(ob_muzzle_holes)
col_collection_1.objects.link(ob_railtable)
col_collection_1.objects.link(ob_body)
col_collection_1.objects.link(ob_trigger)
col_collection_1.objects.link(ob_body2)
col_collection_1.objects.link(ob_recoil_pad)
col_collection_1.objects.link(ob_stock)
col_collection_1.objects.link(ob_trigger_guard)
col_collection_1.objects.link(ob_grip)
col_collection_1.objects.link(ob_magazine)
col_collection_1.objects.link(ob_barrel)
col_collection_1.objects.link(ob_magazine_catch)
col_collection_1.objects.link(ob_lamp)
col_collection_1.objects.link(ob_camera)
col_collection_1.objects.link(ob_rail)

# ---- scene / render settings (as saved in the file)
scene.camera = ob_camera
scene.frame_start = 1; scene.frame_end = 22; scene.frame_set(1)
scene.render.engine = 'BLENDER_EEVEE_NEXT'
scene.render.image_settings.color_mode = 'RGB'
scene.render.image_settings.compression = 90
scene.render.resolution_percentage = 50
scene.render.dither_intensity = 0.0
scene.render.bake_margin = 2
scene.cycles.use_denoising = False
scene.cycles.samples = 10
scene.cycles.sampling_pattern = 'TABULATED_SOBOL'
scene.cycles.light_sampling_threshold = 0.0
scene.cycles.use_adaptive_sampling = False
scene.cycles.use_light_tree = False
scene.cycles.blur_glossy = 0.0
scene.cycles.volume_bounces = 1
scene.cycles.pixel_filter_type = 'GAUSSIAN'
scene.cycles.sample_clamp_indirect = 0.0
scene.view_settings.view_transform = 'Standard'
bpy.context.view_layer.update()

